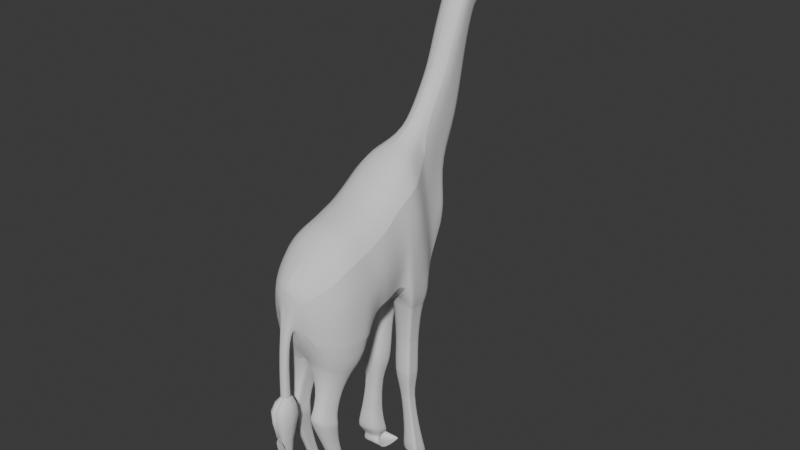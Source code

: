 # Source: Giraffe9.blend  (saved by Blender 4.1.24; exported with 4.5.12 LTS)
import bpy
from mathutils import Matrix  # noqa: F401  (used for matrix-valued properties, if any)

bpy.ops.wm.read_factory_settings(use_empty=True)
scene = bpy.context.scene
scene.name = 'Scene'

# ---- collections
col_collection = bpy.data.collections.new('Collection'); scene.collection.children.link(col_collection)

# ---- world
world_world = bpy.data.worlds.new('World'); scene.world = world_world
world_world.use_nodes = True; world_world.node_tree.nodes.clear()
_N = world_world.node_tree.nodes; _L = world_world.node_tree.links
n0 = _N.new('ShaderNodeOutputWorld'); n0.name = 'World Output'; n0.location = (300, 300)
n1 = _N.new('ShaderNodeBackground'); n1.name = 'Background'; n1.location = (10, 300)
n1.inputs[0].default_value = (0.05088, 0.05088, 0.05088, 1.0)
_L.new(n1.outputs[0], n0.inputs[0])
n0.is_active_output = True
world_world.color = (0.05088, 0.05088, 0.05088)
world_world.use_sun_shadow = False
world_world.sun_shadow_jitter_overblur = 0.0

# ---- meshes
me_cube_001 = bpy.data.meshes.new('Cube.001')
me_cube_001.from_pydata([(0.8648, 0.4811, -2.509), (0.8867, 0.4568, -0.161), (0.8665, 0.9035, -2.153), (0.8786, 0.9278, 0.0008351), (0.8634, 0.01818, -2.509), (0.8921, 0.04245, -0.2661), (0.8269, -0.2089, -2.47), (0.8566, -0.2412, -0.4421), (0.7372, -0.4702, -2.375), (0.7662, -0.4702, -0.6429), (0.5186, -0.7724, -2.14), (0.5422, -0.7724, -0.8776), (0.1174, -0.947, -1.708), (0.1243, -0.9955, -1.366), (0.8193, 1.22, -2.095), (0.8267, 1.252, 0.2582), (0.8303, 1.608, -2.159), (0.8335, 1.608, 0.5252), (0.8037, 1.997, -2.164), (0.8042, 1.925, 0.708), (0.7808, 2.33, -2.272), (0.2849, 2.488, 0.9118), (0.5692, 2.996, -1.011), (0.1916, 3.202, 0.0485), (0.7101, 2.558, -1.716), (0.2537, 2.829, 0.2918), (0.2662, 3.244, -0.5395), (0.05801, 3.345, -0.1482), (0.3175, -0.8597, -1.924), (0.3339, -0.9406, -1.081), (0.8674, 0.6761, -2.129), (0.8827, 0.6923, -0.08007), (0.8264, 1.503, -2.03), (0.8301, 1.43, 0.3917), (0.2885, 2.953, 1.564), (0.1952, 3.62, 0.8221), (0.2574, 3.246, 1.065), (0.06161, 3.762, 0.6254), (0.294, 3.443, 2.643), (0.2006, 3.921, 2.386), (0.2628, 3.702, 2.481), (0.06705, 4.137, 2.304), (0.06077, 3.974, 1.445), (0.1908, 3.799, 1.581), (0.2513, 3.512, 1.745), (0.2816, 3.243, 2.067), (0.2968, 3.709, 3.259), (0.2034, 4.14, 3.09), (0.2656, 3.922, 3.185), (0.06984, 4.357, 3.008), (0.2974, 3.793, 3.508), (0.2041, 4.244, 3.211), (0.2662, 4.086, 3.461), (0.1714, 4.467, 3.183), (0.2996, 4.331, 4.179), (0.2063, 4.684, 4.223), (0.2684, 4.398, 4.196), (0.1754, 4.833, 4.127), (0.2978, 3.99, 3.624), (0.1721, 4.534, 3.356), (0.2045, 4.324, 3.397), (0.2666, 4.136, 3.573), (0.2981, 3.946, 3.789), (0.2669, 4.175, 3.667), (0.1726, 4.58, 3.473), (0.2047, 4.379, 3.522), (0.2984, 4.103, 3.823), (0.2672, 4.223, 3.781), (0.1732, 4.634, 3.613), (0.2051, 4.444, 3.672), (0.2988, 4.195, 4.01), (0.2677, 4.284, 3.926), (0.174, 4.704, 3.793), (0.2055, 4.528, 3.865), (0.2992, 4.228, 4.028), (0.268, 4.341, 4.061), (0.1747, 4.769, 3.96), (0.2059, 4.606, 4.044), (0.1322, 4.226, 4.21), (0.132, 4.171, 4.128), (0.2227, 3.016, 0.1701), (0.6397, 2.777, -1.363), (0.2263, 3.433, 0.9437), (0.2317, 3.811, 2.434), (0.221, 3.655, 1.663), (0.2345, 4.031, 3.138), (0.2351, 4.165, 3.336), (0.2374, 4.53, 4.307), (0.2355, 4.23, 3.485), (0.2358, 4.277, 3.595), (0.2361, 4.334, 3.726), (0.2366, 4.406, 3.895), (0.237, 4.474, 4.052), (0.08225, 4.986, 3.26), (0.08462, 5.214, 3.902), (0.08268, 5.025, 3.36), (0.08298, 5.068, 3.525), (0.08333, 5.099, 3.605), (0.08378, 5.139, 3.709), (0.0842, 5.176, 3.805), (0.1143, 5.534, 3.377), (0.1171, 5.644, 3.689), (0.1148, 5.553, 3.425), (0.1151, 5.573, 3.505), (0.1156, 5.589, 3.545), (0.1161, 5.608, 3.595), (0.1166, 5.626, 3.642), (-0.08167, 5.838, 3.318), (-0.03929, 5.836, 3.318), (-0.08131, 5.749, 3.603), (-0.03893, 5.748, 3.603), (-0.08161, 5.848, 3.346), (-0.03922, 5.847, 3.346), (-0.08156, 5.86, 3.392), (-0.03918, 5.859, 3.392), (-0.08151, 5.853, 3.415), (-0.03912, 5.852, 3.415), (-0.08144, 5.845, 3.463), (-0.03905, 5.844, 3.463), (-0.08138, 5.809, 3.519), (-0.03899, 5.808, 3.519), (-0.0748, 0.9156, -2.153), (-0.06068, 0.8788, 0.218), (-0.08614, 0.469, -2.509), (-0.06068, 0.3836, 0.05624), (-0.08828, 0.006042, -2.509), (-0.05496, -0.03076, -0.04893), (-0.08821, -0.2206, -2.47), (-0.05344, -0.314, -0.2249), (-0.08652, -0.4807, -2.375), (-0.05269, -0.5418, -0.4256), (-0.08088, -0.78, -2.14), (-0.05295, -0.8411, -0.6604), (-0.07131, -0.9494, -1.708), (-0.06445, -0.9979, -1.366), (-0.06673, 1.231, -2.095), (-0.05807, 1.202, 0.4755), (-0.05127, 1.558, 0.7424), (-0.04708, 1.875, 0.9252), (-0.04269, 2.34, -2.272), (-0.07819, 2.438, 1.129), (-0.03495, 3.004, -1.011), (-0.03891, 2.568, -1.716), (-0.03159, 3.248, -0.5395), (-0.07329, 3.349, -0.1482), (-0.05568, -1.007, -0.8642), (-0.07627, -0.8647, -1.924), (-0.06068, 0.6312, 0.1371), (-0.0786, 0.6761, -2.129), (-0.05467, 1.38, 0.6089), (-0.05918, 1.514, -2.03), (-0.07458, 2.903, 1.781), (-0.06969, 3.766, 0.6254), (-0.06914, 3.392, 2.86), (-0.06425, 4.141, 2.304), (-0.07179, 3.192, 2.284), (-0.06703, 3.978, 1.445), (-0.06636, 3.659, 3.476), (-0.06146, 4.36, 3.008), (-0.06573, 3.742, 3.621), (-0.06083, 4.471, 3.183), (-0.06349, 4.341, 4.176), (-0.06007, 4.692, 4.223), (-0.06182, 4.408, 4.196), (-0.05776, 4.837, 4.127), (-0.06531, 4.001, 3.624), (-0.06504, 3.957, 3.789), (-0.06471, 4.113, 3.823), (-0.06428, 4.206, 4.01), (-0.06388, 4.238, 4.025), (-0.06423, 4.232, 4.208), (-0.06444, 4.176, 4.126), (-0.06095, 4.538, 4.307), (-0.03693, 2.786, -1.363), (-0.05683, 4.989, 3.26), (-0.05445, 5.216, 3.902), (-0.05395, 5.535, 3.377), (-0.05108, 5.646, 3.689), (-0.06048, 5.837, 3.318), (-0.06012, 5.749, 3.603), (-0.06041, 5.848, 3.346), (-0.06037, 5.86, 3.392), (-0.06032, 5.852, 3.415), (-0.06025, 5.844, 3.463), (-0.06018, 5.809, 3.519), (0.4397, 3.696, 4.299), (0.44, 3.908, 4.612), (0.1599, 3.929, 4.604), (0.1596, 3.716, 4.292), (-0.08485, 2.341, -2.272), (0.7089, 1.637, -2.073), (0.7116, 1.711, -2.163), (0.693, 1.982, -2.166), (0.6773, 2.214, -2.242), (0.09079, 1.645, -2.073), (0.1024, 2.222, -2.242), (0.07299, 2.222, -2.242), (0.5733, 1.75, -3.187), (0.5796, 1.798, -3.246), (0.5685, 1.977, -3.248), (0.5634, 2.13, -3.298), (0.166, 1.755, -3.187), (0.1844, 2.135, -3.298), (0.1649, 2.135, -3.298), (0.6452, 1.644, -3.945), (0.6611, 1.703, -4.019), (0.6469, 1.924, -4.021), (0.6477, 2.112, -4.082), (0.1416, 1.65, -3.945), (0.176, 2.118, -4.082), (0.1514, 2.119, -4.082), (0.5405, 1.772, -4.384), (0.5482, 1.799, -4.417), (0.5408, 1.899, -4.419), (0.542, 1.985, -4.447), (0.3075, 1.774, -4.384), (0.3253, 1.988, -4.447), (0.3141, 1.988, -4.447), (0.7432, 1.746, -5.479), (0.7517, 1.786, -5.528), (0.7385, 1.934, -5.53), (0.7381, 2.061, -5.571), (0.4024, 1.75, -5.479), (0.4131, 2.065, -5.571), (0.3976, 2.065, -5.571), (0.8394, 1.683, -5.859), (0.8488, 1.745, -5.935), (0.8295, 1.973, -5.938), (0.8237, 2.167, -6.001), (0.3207, 1.69, -5.859), (0.3344, 2.173, -6.001), (0.3102, 2.174, -6.001), (0.7151, 1.951, -6.098), (0.7189, 1.991, -6.129), (0.7112, 2.106, -6.104), (0.7043, 2.211, -6.114), (0.4461, 1.954, -6.098), (0.4495, 2.214, -6.113), (0.4373, 2.214, -6.113), (0.8884, 1.78, -6.336), (0.8908, 1.881, -6.404), (0.8695, 2.153, -6.326), (0.8525, 2.408, -6.332), (0.2434, 1.788, -6.333), (0.2521, 2.415, -6.329), (0.2214, 2.416, -6.329), (0.0786, 0.2009, -2.864), (0.6527, 0.2083, -2.864), (0.07733, -0.07845, -2.864), (0.6517, -0.07112, -2.864), (0.07715, -0.2152, -2.84), (0.6295, -0.2081, -2.84), (0.07752, -0.3722, -2.783), (0.5748, -0.3659, -2.783), (0.07929, -0.5528, -2.641), (0.4414, -0.5482, -2.641), (0.1878, -0.08117, -3.316), (0.5154, -0.077, -3.316), (0.1874, -0.2405, -3.316), (0.5151, -0.2363, -3.316), (0.1873, -0.3185, -3.303), (0.5024, -0.3145, -3.303), (0.1872, -0.4081, -3.27), (0.471, -0.4045, -3.27), (0.1874, -0.5111, -3.189), (0.3941, -0.5085, -3.189), (0.1906, -0.2393, -3.836), (0.5182, -0.2352, -3.836), (0.1907, -0.3987, -3.836), (0.5184, -0.3945, -3.836), (0.1907, -0.4767, -3.823), (0.5058, -0.4727, -3.823), (0.1907, -0.5663, -3.79), (0.4744, -0.5626, -3.79), (0.1904, -0.6693, -3.709), (0.3971, -0.6666, -3.709), (0.156, -0.2125, -3.942), (0.5642, -0.2073, -3.942), (0.1561, -0.4111, -3.942), (0.5644, -0.4059, -3.942), (0.1562, -0.5083, -3.925), (0.5488, -0.5033, -3.925), (0.1562, -0.6199, -3.884), (0.5097, -0.6154, -3.884), (0.1558, -0.7483, -3.784), (0.4134, -0.745, -3.784), (0.2374, -0.2147, -4.329), (0.4827, -0.2117, -4.328), (0.2382, -0.3292, -4.362), (0.4836, -0.3262, -4.362), (0.2385, -0.388, -4.37), (0.4744, -0.3851, -4.369), (0.2387, -0.4594, -4.365), (0.4511, -0.4568, -4.364), (0.2383, -0.5506, -4.329), (0.3931, -0.5487, -4.328), (0.2965, -0.02032, -5.15), (0.4545, -0.01838, -5.149), (0.2973, -0.09417, -5.172), (0.4553, -0.09224, -5.171), (0.2975, -0.1321, -5.176), (0.4495, -0.1303, -5.176), (0.2977, -0.1782, -5.173), (0.4345, -0.1765, -5.173), (0.2974, -0.237, -5.15), (0.3972, -0.2358, -5.15), (0.2892, 0.1686, -5.623), (0.4899, 0.1708, -5.622), (0.2906, 0.08475, -5.674), (0.4913, 0.08695, -5.673), (0.2912, 0.03951, -5.692), (0.4842, 0.04163, -5.691), (0.2918, -0.01805, -5.703), (0.4655, -0.01615, -5.702), (0.292, -0.09791, -5.693), (0.4187, -0.09652, -5.692), (0.2111, 0.3498, -5.726), (0.591, 0.3534, -5.723), (0.2141, 0.2148, -5.854), (0.594, 0.2184, -5.85), (0.2154, 0.1382, -5.905), (0.5807, 0.1416, -5.902), (0.2167, 0.0361, -5.948), (0.5457, 0.03917, -5.945), (0.2178, -0.1156, -5.962), (0.4576, -0.1134, -5.96), (0.2769, 0.4573, -6.022), (0.5209, 0.4596, -6.02), (0.2786, 0.3706, -6.103), (0.5226, 0.3729, -6.101), (0.2794, 0.3214, -6.136), (0.514, 0.3236, -6.134), (0.2803, 0.2558, -6.164), (0.4915, 0.2578, -6.162), (0.2811, 0.1583, -6.173), (0.4351, 0.1597, -6.172), (0.2201, 0.6353, -6.32), (0.5925, 0.6398, -6.318), (0.2225, 0.4643, -6.382), (0.5948, 0.4688, -6.381), (0.2236, 0.3755, -6.399), (0.5817, 0.3798, -6.397), (0.2249, 0.2665, -6.398), (0.5474, 0.2704, -6.397), (0.2262, 0.1244, -6.352), (0.4613, 0.1272, -6.351), (0.08875, -1.159, -2.131), (0.08602, -1.026, -2.309), (-0.03545, -1.027, -2.31), (-0.03272, -1.161, -2.132), (0.08723, -1.186, -3.18), (0.08723, -1.022, -3.222), (-0.005376, -1.022, -3.223), (-0.005376, -1.187, -3.181), (-0.01333, -1.025, -3.092), (-0.01324, -1.191, -3.022), (0.08897, -1.024, -3.09), (0.08906, -1.19, -3.021), (0.09909, -1.172, -4.805), (0.09909, -1.039, -4.839), (0.02446, -1.04, -4.84), (0.02446, -1.172, -4.806), (0.1284, -1.328, -4.054), (-0.01873, -1.329, -4.056)], [], [(122, 3, 15, 136), (30, 31, 1, 0), (148, 30, 0, 123), (127, 125, 248, 250), (0, 1, 5, 4), (131, 129, 252, 254), (8, 10, 255, 253), (4, 5, 7, 6), (6, 7, 9, 8), (146, 28, 12, 133), (8, 9, 11, 10), (125, 123, 246, 248), (28, 29, 13, 12), (33, 32, 16, 17), (3, 2, 14, 15), (137, 17, 19, 138), (149, 33, 17, 137), (19, 18, 20, 21), (17, 16, 18, 19), (138, 19, 21, 140), (23, 27, 37, 35), (80, 81, 22, 23), (21, 20, 24, 25), (143, 144, 27, 26), (23, 22, 26, 27), (10, 11, 29, 28), (131, 10, 28, 146), (121, 2, 30, 148), (2, 3, 31, 30), (136, 15, 33, 149), (15, 14, 32, 33), (140, 21, 34, 151), (21, 25, 36, 34), (80, 23, 35, 82), (153, 38, 46, 157), (83, 39, 47, 85), (38, 40, 48, 46), (43, 42, 41, 39), (45, 44, 40, 38), (84, 43, 39, 83), (155, 45, 38, 153), (151, 34, 45, 155), (82, 35, 43, 84), (34, 36, 44, 45), (35, 37, 42, 43), (47, 49, 53, 51), (39, 41, 49, 47), (59, 53, 93, 95), (46, 48, 52, 50), (85, 47, 51, 86), (157, 46, 50, 159), (162, 55, 57, 164), (172, 87, 55, 162), (161, 54, 56, 163), (77, 76, 57, 55), (74, 75, 56, 54), (92, 77, 55, 87), (86, 51, 60, 88), (50, 52, 61, 58), (51, 53, 59, 60), (159, 50, 58, 165), (57, 76, 99, 94), (88, 60, 65, 89), (58, 61, 63, 62), (60, 59, 64, 65), (165, 58, 62, 166), (89, 65, 69, 90), (62, 63, 67, 66), (65, 64, 68, 69), (166, 62, 66, 167), (90, 69, 73, 91), (66, 67, 71, 70), (69, 68, 72, 73), (167, 66, 70, 168), (91, 73, 77, 92), (70, 71, 75, 74), (73, 72, 76, 77), (168, 70, 74, 169), (76, 72, 98, 99), (78, 170, 187, 186), (169, 74, 79, 171), (74, 54, 78, 79), (71, 91, 92, 75), (67, 90, 91, 71), (63, 89, 90, 67), (61, 88, 89, 63), (52, 86, 88, 61), (75, 92, 87, 56), (163, 56, 87, 172), (48, 85, 86, 52), (36, 82, 84, 44), (44, 84, 83, 40), (40, 83, 85, 48), (25, 80, 82, 36), (25, 24, 81, 80), (99, 98, 105, 106), (96, 95, 102, 103), (98, 97, 104, 105), (95, 93, 100, 102), (64, 59, 95, 96), (164, 57, 94, 175), (68, 64, 96, 97), (72, 68, 97, 98), (104, 103, 114, 116), (106, 105, 118, 120), (103, 102, 112, 114), (97, 96, 103, 104), (175, 94, 101, 177), (94, 99, 106, 101), (184, 119, 109, 179), (178, 107, 111, 180), (180, 111, 113, 181), (181, 113, 115, 182), (182, 115, 117, 183), (183, 117, 119, 184), (177, 101, 110, 179), (101, 106, 120, 110), (102, 100, 108, 112), (105, 104, 116, 118), (118, 183, 184, 120), (116, 182, 183, 118), (114, 181, 182, 116), (112, 180, 181, 114), (108, 178, 180, 112), (120, 184, 179, 110), (93, 174, 176, 100), (100, 176, 178, 108), (53, 160, 174, 93), (24, 142, 173, 81), (49, 158, 160, 53), (54, 161, 170, 78), (41, 154, 158, 49), (37, 152, 156, 42), (42, 156, 154, 41), (14, 135, 150, 32), (3, 122, 147, 31), (11, 132, 145, 29), (22, 141, 143, 26), (20, 139, 142, 24), (27, 144, 152, 37), (81, 173, 141, 22), (2, 121, 135, 14), (29, 145, 134, 13), (133, 12, 347, 348), (7, 128, 130, 9), (9, 130, 132, 11), (5, 126, 128, 7), (31, 147, 124, 1), (1, 124, 126, 5), (188, 185, 186, 187), (79, 78, 186, 185), (171, 79, 185, 188), (170, 171, 188, 187), (18, 16, 191, 192), (196, 195, 202, 203), (32, 150, 194, 190), (20, 18, 192, 193), (150, 189, 196, 194), (16, 32, 190, 191), (139, 20, 193, 195), (189, 139, 195, 196), (201, 203, 210, 208), (195, 193, 200, 202), (193, 192, 199, 200), (191, 190, 197, 198), (194, 196, 203, 201), (190, 194, 201, 197), (192, 191, 198, 199), (207, 206, 213, 214), (197, 201, 208, 204), (199, 198, 205, 206), (203, 202, 209, 210), (202, 200, 207, 209), (200, 199, 206, 207), (198, 197, 204, 205), (217, 216, 223, 224), (205, 204, 211, 212), (208, 210, 217, 215), (204, 208, 215, 211), (206, 205, 212, 213), (210, 209, 216, 217), (209, 207, 214, 216), (222, 224, 231, 229), (216, 214, 221, 223), (214, 213, 220, 221), (212, 211, 218, 219), (215, 217, 224, 222), (211, 215, 222, 218), (213, 212, 219, 220), (230, 228, 235, 237), (218, 222, 229, 225), (220, 219, 226, 227), (224, 223, 230, 231), (223, 221, 228, 230), (221, 220, 227, 228), (219, 218, 225, 226), (234, 233, 240, 241), (228, 227, 234, 235), (226, 225, 232, 233), (229, 231, 238, 236), (225, 229, 236, 232), (227, 226, 233, 234), (231, 230, 237, 238), (240, 239, 243, 245, 244, 242, 241), (237, 235, 242, 244), (235, 234, 241, 242), (233, 232, 239, 240), (232, 236, 243, 239), (246, 247, 257, 256), (252, 250, 260, 262), (251, 253, 263, 261), (254, 252, 262, 264), (123, 0, 247, 246), (4, 6, 251, 249), (10, 131, 254, 255), (0, 4, 249, 247), (6, 8, 253, 251), (129, 127, 250, 252), (265, 264, 274, 275), (256, 257, 267, 266), (262, 260, 270, 272), (261, 263, 273, 271), (255, 254, 264, 265), (249, 251, 261, 259), (248, 246, 256, 258), (253, 255, 265, 263), (250, 248, 258, 260), (247, 249, 259, 257), (269, 271, 281, 279), (275, 274, 284, 285), (266, 267, 277, 276), (272, 270, 280, 282), (259, 261, 271, 269), (258, 256, 266, 268), (263, 265, 275, 273), (260, 258, 268, 270), (257, 259, 269, 267), (264, 262, 272, 274), (278, 276, 286, 288), (279, 281, 291, 289), (285, 284, 294, 295), (276, 277, 287, 286), (268, 266, 276, 278), (273, 275, 285, 283), (270, 268, 278, 280), (267, 269, 279, 277), (274, 272, 282, 284), (271, 273, 283, 281), (290, 288, 298, 300), (293, 295, 305, 303), (288, 286, 296, 298), (289, 291, 301, 299), (283, 285, 295, 293), (280, 278, 288, 290), (277, 279, 289, 287), (284, 282, 292, 294), (281, 283, 293, 291), (282, 280, 290, 292), (297, 299, 309, 307), (300, 298, 308, 310), (303, 305, 315, 313), (298, 296, 306, 308), (287, 289, 299, 297), (294, 292, 302, 304), (291, 293, 303, 301), (292, 290, 300, 302), (286, 287, 297, 296), (295, 294, 304, 305), (314, 312, 322, 324), (307, 309, 319, 317), (310, 308, 318, 320), (313, 315, 325, 323), (304, 302, 312, 314), (301, 303, 313, 311), (302, 300, 310, 312), (296, 297, 307, 306), (305, 304, 314, 315), (299, 301, 311, 309), (321, 323, 333, 331), (324, 322, 332, 334), (317, 319, 329, 327), (320, 318, 328, 330), (311, 313, 323, 321), (312, 310, 320, 322), (306, 307, 317, 316), (315, 314, 324, 325), (309, 311, 321, 319), (308, 306, 316, 318), (332, 330, 340, 342), (331, 333, 343, 341), (334, 332, 342, 344), (327, 329, 339, 337), (322, 320, 330, 332), (316, 317, 327, 326), (325, 324, 334, 335), (319, 321, 331, 329), (318, 316, 326, 328), (323, 325, 335, 333), (338, 339, 341, 340), (336, 337, 339, 338), (340, 341, 343, 342), (342, 343, 345, 344), (326, 327, 337, 336), (335, 334, 344, 345), (329, 331, 341, 339), (328, 326, 336, 338), (333, 335, 345, 343), (330, 328, 338, 340), (355, 354, 352, 353), (134, 133, 348, 349), (13, 134, 349, 346), (12, 13, 346, 347), (354, 356, 351, 352), (357, 355, 353, 350), (356, 357, 350, 351), (347, 346, 357, 356), (346, 349, 355, 357), (348, 347, 356, 354), (349, 348, 354, 355), (359, 358, 361, 360), (362, 363, 361, 358)])
me_cube_001.polygons.foreach_set('use_smooth', [1, 1, 1, 0, 1, 0, 1, 1, 1, 1, 1, 0, 1, 1, 1, 1, 1, 1, 1, 1, 1, 1, 1, 1, 1, 1, 1, 1, 1, 1, 1, 1, 1, 1, 1, 1, 1, 1, 1, 1, 1, 1, 1, 1, 1, 1, 1, 1, 1, 1, 1, 1, 1, 1, 1, 1, 1, 1, 1, 1, 1, 1, 1, 1, 1, 1, 1, 1, 1, 1, 1, 1, 1, 1, 1, 1, 1, 1, 1, 1, 1, 1, 1, 1, 1, 1, 1, 1, 1, 1, 1, 1, 1, 1, 1, 1, 1, 1, 1, 1, 1, 1, 1, 1, 1, 1, 1, 1, 1, 1, 1, 1, 1, 1, 1, 1, 1, 1, 1, 1, 1, 1, 1, 1, 1, 1, 1, 1, 1, 1, 1, 1, 1, 1, 1, 1, 1, 1, 1, 1, 1, 1, 1, 1, 1, 1, 1, 1, 1, 1, 1, 1, 1, 1, 1, 1, 1, 1, 1, 1, 1, 1, 1, 1, 1, 1, 1, 1, 1, 1, 1, 1, 1, 1, 1, 1, 1, 1, 1, 1, 1, 1, 1, 1, 1, 1, 1, 1, 1, 1, 1, 1, 1, 1, 1, 1, 1, 1, 1, 1, 1, 1, 1, 1, 1, 1, 1, 1, 1, 0, 1, 0, 1, 1, 1, 1, 1, 0, 1, 1, 0, 1, 1, 1, 0, 1, 0, 1, 1, 1, 1, 0, 1, 0, 1, 0, 1, 0, 0, 1, 1, 1, 0, 1, 0, 1, 0, 1, 0, 1, 0, 1, 1, 0, 1, 0, 1, 0, 1, 0, 1, 0, 1, 0, 1, 0, 1, 1, 0, 1, 0, 1, 0, 1, 0, 1, 1, 1, 1, 0, 1, 0, 1, 0, 1, 1, 1, 0, 0, 1, 0, 1, 0, 1, 1, 1, 0, 1, 1, 1, 1, 1, 1, 1, 1, 0, 1, 0, 0, 0, 1, 1, 1, 1, 1, 1, 1, 1, 0, 1, 1])
_k = set([(0, 4), (0, 30), (0, 123), (1, 5), (1, 31), (2, 14), (2, 30), (3, 15), (3, 31), (4, 6), (5, 7), (6, 8), (7, 9), (8, 10), (9, 11), (10, 28), (10, 131), (11, 29), (14, 32), (15, 33), (16, 18), (16, 32), (17, 19), (17, 33), (18, 20), (19, 21), (20, 24), (20, 139), (21, 34), (21, 140), (22, 23), (22, 26), (22, 81), (24, 81), (26, 27), (27, 37), (29, 145), (30, 148), (32, 150), (34, 45), (37, 42), (38, 45), (38, 46), (41, 42), (41, 49), (46, 50), (49, 53), (50, 58), (50, 159), (53, 59), (53, 93), (53, 160), (54, 56), (54, 74), (54, 78), (54, 161), (55, 57), (55, 87), (56, 87), (56, 163), (57, 76), (57, 94), (58, 62), (58, 165), (59, 64), (62, 66), (62, 166), (64, 68), (66, 70), (66, 167), (68, 72), (70, 74), (70, 168), (72, 76), (74, 79), (74, 169), (78, 79), (78, 170), (79, 171), (87, 172), (93, 100), (94, 101), (100, 102), (100, 108), (101, 106), (101, 110), (102, 103), (103, 104), (104, 105), (105, 106), (107, 111), (107, 178), (108, 112), (108, 178), (109, 119), (110, 120), (111, 113), (112, 114), (113, 115), (113, 181), (114, 116), (114, 181), (115, 117), (116, 118), (117, 119), (118, 120), (130, 132), (132, 145), (138, 140), (139, 189), (140, 151), (151, 155), (153, 155), (153, 157), (157, 159), (185, 186), (185, 188), (186, 187), (190, 191), (190, 194), (191, 192), (192, 193), (193, 195), (195, 196), (197, 198), (197, 201), (198, 199), (199, 200), (200, 202), (202, 203), (204, 205), (204, 208), (205, 206), (206, 207), (207, 209), (209, 210), (211, 212), (211, 215), (212, 213), (213, 214), (214, 216), (216, 217), (218, 219), (218, 222), (219, 220), (220, 221), (221, 223), (223, 224), (225, 226), (225, 229), (226, 227), (227, 228), (228, 230), (230, 231), (232, 233), (232, 236), (233, 234), (234, 235), (235, 237), (237, 238), (239, 240), (239, 243), (240, 241), (241, 242), (242, 244), (244, 245), (246, 247), (247, 249), (249, 251), (251, 253), (253, 255), (254, 255), (256, 257), (257, 259), (259, 261), (261, 263), (263, 265), (264, 265), (266, 267), (267, 269), (269, 271), (271, 273), (273, 275), (274, 275), (276, 277), (277, 279), (279, 281), (281, 283), (283, 285), (284, 285), (286, 287), (287, 289), (289, 291), (291, 293), (293, 295), (294, 295), (296, 297), (297, 299), (299, 301), (301, 303), (303, 305), (304, 305), (306, 307), (307, 309), (309, 311), (311, 313), (313, 315), (314, 315), (316, 317), (317, 319), (319, 321), (321, 323), (323, 325), (324, 325), (326, 327), (327, 329), (329, 331), (331, 333), (333, 335), (334, 335), (336, 337), (337, 339), (339, 341), (341, 343), (343, 345), (344, 345)])
me_cube_001.attributes.new('sharp_edge', 'BOOLEAN', 'EDGE').data.foreach_set('value', [ (min(e.vertices), max(e.vertices)) in _k for e in me_cube_001.edges])
_uv = me_cube_001.uv_layers.new(name='UVMap')
_uv.uv.foreach_set('vector', [0.75, 0.5, 0.625, 0.5, 0.625, 0.5, 0.75, 0.5, 0.375, 0.625, 0.625, 0.625, 0.625, 0.75, 0.375, 0.75, 0.25, 0.625, 0.375, 0.625, 0.375, 0.75, 0.25, 0.75, 0.0, 0.0, 0.0, 0.0, 0.0, 0.0, 0.0, 0.0, 0.375, 0.75, 0.625, 0.75, 0.625, 0.75, 0.375, 0.75, 0.0, 0.0, 0.0, 0.0, 0.0, 0.0, 0.0, 0.0, 0.375, 0.75, 0.375, 0.75, 0.375, 0.75, 0.375, 0.75, 0.375, 0.75, 0.625, 0.75, 0.625, 0.75, 0.375, 0.75, 0.375, 0.75, 0.625, 0.75, 0.625, 0.75, 0.375, 0.75, 0.25, 0.75, 0.375, 0.75, 0.375, 0.75, 0.25, 0.75, 0.375, 0.75, 0.625, 0.75, 0.625, 0.75, 0.375, 0.75, 0.0, 0.0, 0.0, 0.0, 0.0, 0.0, 0.0, 0.0, 0.375, 0.75, 0.625, 0.75, 0.625, 0.75, 0.375, 0.75, 0.625, 0.5, 0.375, 0.5, 0.375, 0.5, 0.625, 0.5, 0.625, 0.5, 0.375, 0.5, 0.375, 0.5, 0.625, 0.5, 0.75, 0.5, 0.625, 0.5, 0.625, 0.5, 0.75, 0.5, 0.75, 0.5, 0.625, 0.5, 0.625, 0.5, 0.75, 0.5, 0.625, 0.5, 0.375, 0.5, 0.375, 0.5, 0.625, 0.5, 0.625, 0.5, 0.375, 0.5, 0.375, 0.5, 0.625, 0.5, 0.75, 0.5, 0.625, 0.5, 0.625, 0.5, 0.75, 0.5, 0.625, 0.5, 0.625, 0.5, 0.625, 0.5, 0.625, 0.5, 0.625, 0.5, 0.375, 0.5, 0.375, 0.5, 0.625, 0.5, 0.625, 0.5, 0.375, 0.5, 0.375, 0.5, 0.625, 0.5, 0.375, 0.375, 0.625, 0.375, 0.625, 0.5, 0.375, 0.5, 0.625, 0.5, 0.375, 0.5, 0.375, 0.5, 0.625, 0.5, 0.375, 0.75, 0.625, 0.75, 0.625, 0.75, 0.375, 0.75, 0.25, 0.75, 0.375, 0.75, 0.375, 0.75, 0.25, 0.75, 0.25, 0.5, 0.375, 0.5, 0.375, 0.625, 0.25, 0.625, 0.375, 0.5, 0.625, 0.5, 0.625, 0.625, 0.375, 0.625, 0.75, 0.5, 0.625, 0.5, 0.625, 0.5, 0.75, 0.5, 0.625, 0.5, 0.375, 0.5, 0.375, 0.5, 0.625, 0.5, 0.75, 0.5, 0.625, 0.5, 0.625, 0.5, 0.75, 0.5, 0.625, 0.5, 0.625, 0.5, 0.625, 0.5, 0.625, 0.5, 0.625, 0.5, 0.625, 0.5, 0.625, 0.5, 0.625, 0.5, 0.75, 0.5, 0.625, 0.5, 0.625, 0.5, 0.75, 0.5, 0.625, 0.5, 0.625, 0.5, 0.625, 0.5, 0.625, 0.5, 0.625, 0.5, 0.625, 0.5, 0.625, 0.5, 0.625, 0.5, 0.625, 0.5, 0.625, 0.5, 0.625, 0.5, 0.625, 0.5, 0.625, 0.5, 0.625, 0.5, 0.625, 0.5, 0.625, 0.5, 0.625, 0.5, 0.625, 0.5, 0.625, 0.5, 0.625, 0.5, 0.75, 0.5, 0.625, 0.5, 0.625, 0.5, 0.75, 0.5, 0.75, 0.5, 0.625, 0.5, 0.625, 0.5, 0.75, 0.5, 0.625, 0.5, 0.625, 0.5, 0.625, 0.5, 0.625, 0.5, 0.625, 0.5, 0.625, 0.5, 0.625, 0.5, 0.625, 0.5, 0.625, 0.5, 0.625, 0.5, 0.625, 0.5, 0.625, 0.5, 0.625, 0.5, 0.625, 0.5, 0.625, 0.5, 0.625, 0.5, 0.625, 0.5, 0.625, 0.5, 0.625, 0.5, 0.625, 0.5, 0.625, 0.5, 0.625, 0.5, 0.625, 0.5, 0.625, 0.5, 0.625, 0.5, 0.625, 0.5, 0.625, 0.5, 0.625, 0.5, 0.625, 0.5, 0.625, 0.5, 0.625, 0.5, 0.625, 0.5, 0.75, 0.5, 0.625, 0.5, 0.625, 0.5, 0.75, 0.5, 0.75, 0.5, 0.625, 0.5, 0.625, 0.5, 0.75, 0.5, 0.75, 0.5, 0.625, 0.5, 0.625, 0.5, 0.75, 0.5, 0.75, 0.5, 0.625, 0.5, 0.625, 0.5, 0.75, 0.5, 0.625, 0.5, 0.625, 0.5, 0.625, 0.5, 0.625, 0.5, 0.625, 0.5, 0.625, 0.5, 0.625, 0.5, 0.625, 0.5, 0.625, 0.5, 0.625, 0.5, 0.625, 0.5, 0.625, 0.5, 0.625, 0.5, 0.625, 0.5, 0.625, 0.5, 0.625, 0.5, 0.625, 0.5, 0.625, 0.5, 0.625, 0.5, 0.625, 0.5, 0.625, 0.5, 0.625, 0.5, 0.625, 0.5, 0.625, 0.5, 0.75, 0.5, 0.625, 0.5, 0.625, 0.5, 0.75, 0.5, 0.625, 0.5, 0.625, 0.5, 0.625, 0.5, 0.625, 0.5, 0.625, 0.5, 0.625, 0.5, 0.625, 0.5, 0.625, 0.5, 0.625, 0.5, 0.625, 0.5, 0.625, 0.5, 0.625, 0.5, 0.625, 0.5, 0.625, 0.5, 0.625, 0.5, 0.625, 0.5, 0.75, 0.5, 0.625, 0.5, 0.625, 0.5, 0.75, 0.5, 0.625, 0.5, 0.625, 0.5, 0.625, 0.5, 0.625, 0.5, 0.625, 0.5, 0.625, 0.5, 0.625, 0.5, 0.625, 0.5, 0.625, 0.5, 0.625, 0.5, 0.625, 0.5, 0.625, 0.5, 0.75, 0.5, 0.625, 0.5, 0.625, 0.5, 0.75, 0.5, 0.625, 0.5, 0.625, 0.5, 0.625, 0.5, 0.625, 0.5, 0.625, 0.5, 0.625, 0.5, 0.625, 0.5, 0.625, 0.5, 0.625, 0.5, 0.625, 0.5, 0.625, 0.5, 0.625, 0.5, 0.75, 0.5, 0.625, 0.5, 0.625, 0.5, 0.75, 0.5, 0.625, 0.5, 0.625, 0.5, 0.625, 0.5, 0.625, 0.5, 0.625, 0.5, 0.625, 0.5, 0.625, 0.5, 0.625, 0.5, 0.625, 0.5, 0.625, 0.5, 0.625, 0.5, 0.625, 0.5, 0.75, 0.5, 0.625, 0.5, 0.625, 0.5, 0.75, 0.5, 0.625, 0.5, 0.625, 0.5, 0.625, 0.5, 0.625, 0.5, 0.625, 0.5, 0.75, 0.5, 0.75, 0.5, 0.625, 0.5, 0.75, 0.5, 0.625, 0.5, 0.625, 0.5, 0.75, 0.5, 0.625, 0.5, 0.625, 0.5, 0.625, 0.5, 0.625, 0.5, 0.625, 0.5, 0.625, 0.5, 0.625, 0.5, 0.625, 0.5, 0.625, 0.5, 0.625, 0.5, 0.625, 0.5, 0.625, 0.5, 0.625, 0.5, 0.625, 0.5, 0.625, 0.5, 0.625, 0.5, 0.625, 0.5, 0.625, 0.5, 0.625, 0.5, 0.625, 0.5, 0.625, 0.5, 0.625, 0.5, 0.625, 0.5, 0.625, 0.5, 0.625, 0.5, 0.625, 0.5, 0.625, 0.5, 0.625, 0.5, 0.75, 0.5, 0.625, 0.5, 0.625, 0.5, 0.75, 0.5, 0.625, 0.5, 0.625, 0.5, 0.625, 0.5, 0.625, 0.5, 0.625, 0.5, 0.625, 0.5, 0.625, 0.5, 0.625, 0.5, 0.625, 0.5, 0.625, 0.5, 0.625, 0.5, 0.625, 0.5, 0.625, 0.5, 0.625, 0.5, 0.625, 0.5, 0.625, 0.5, 0.625, 0.5, 0.625, 0.5, 0.625, 0.5, 0.625, 0.5, 0.625, 0.5, 0.375, 0.5, 0.375, 0.5, 0.625, 0.5, 0.625, 0.5, 0.625, 0.5, 0.625, 0.5, 0.625, 0.5, 0.625, 0.5, 0.625, 0.5, 0.625, 0.5, 0.625, 0.5, 0.625, 0.5, 0.625, 0.5, 0.625, 0.5, 0.625, 0.5, 0.625, 0.5, 0.625, 0.5, 0.625, 0.5, 0.625, 0.5, 0.625, 0.5, 0.625, 0.5, 0.625, 0.5, 0.625, 0.5, 0.75, 0.5, 0.625, 0.5, 0.625, 0.5, 0.75, 0.5, 0.625, 0.5, 0.625, 0.5, 0.625, 0.5, 0.625, 0.5, 0.625, 0.5, 0.625, 0.5, 0.625, 0.5, 0.625, 0.5, 0.625, 0.5, 0.625, 0.5, 0.625, 0.5, 0.625, 0.5, 0.625, 0.5, 0.625, 0.5, 0.625, 0.5, 0.625, 0.5, 0.625, 0.5, 0.625, 0.5, 0.625, 0.5, 0.625, 0.5, 0.625, 0.5, 0.625, 0.5, 0.625, 0.5, 0.625, 0.5, 0.75, 0.5, 0.625, 0.5, 0.625, 0.5, 0.75, 0.5, 0.625, 0.5, 0.625, 0.5, 0.625, 0.5, 0.625, 0.5, 0.625, 0.375, 0.625, 0.25, 0.625, 0.25, 0.625, 0.375, 0.625, 0.375, 0.625, 0.25, 0.625, 0.25, 0.625, 0.375, 0.625, 0.375, 0.625, 0.25, 0.625, 0.25, 0.625, 0.375, 0.625, 0.375, 0.625, 0.25, 0.625, 0.25, 0.625, 0.375, 0.625, 0.375, 0.625, 0.25, 0.625, 0.25, 0.625, 0.375, 0.625, 0.375, 0.625, 0.25, 0.625, 0.25, 0.625, 0.375, 0.75, 0.5, 0.625, 0.5, 0.625, 0.5, 0.75, 0.5, 0.625, 0.5, 0.625, 0.5, 0.625, 0.5, 0.625, 0.5, 0.625, 0.5, 0.625, 0.5, 0.625, 0.5, 0.625, 0.5, 0.625, 0.5, 0.625, 0.5, 0.625, 0.5, 0.625, 0.5, 0.625, 0.5, 0.625, 0.375, 0.625, 0.375, 0.625, 0.5, 0.625, 0.5, 0.625, 0.375, 0.625, 0.375, 0.625, 0.5, 0.625, 0.5, 0.625, 0.375, 0.625, 0.375, 0.625, 0.5, 0.625, 0.5, 0.625, 0.375, 0.625, 0.375, 0.625, 0.5, 0.625, 0.5, 0.625, 0.375, 0.625, 0.375, 0.625, 0.5, 0.625, 0.5, 0.625, 0.375, 0.625, 0.375, 0.625, 0.5, 0.625, 0.5, 0.625, 0.375, 0.625, 0.375, 0.625, 0.5, 0.625, 0.5, 0.625, 0.375, 0.625, 0.375, 0.625, 0.5, 0.625, 0.5, 0.625, 0.375, 0.625, 0.375, 0.625, 0.5, 0.375, 0.5, 0.25, 0.5, 0.25, 0.5, 0.375, 0.5, 0.625, 0.5, 0.625, 0.375, 0.625, 0.375, 0.625, 0.5, 0.625, 0.5, 0.75, 0.5, 0.75, 0.5, 0.625, 0.5, 0.625, 0.5, 0.625, 0.375, 0.625, 0.375, 0.625, 0.5, 0.625, 0.5, 0.625, 0.375, 0.625, 0.375, 0.625, 0.5, 0.625, 0.5, 0.625, 0.375, 0.625, 0.375, 0.625, 0.5, 0.375, 0.5, 0.25, 0.5, 0.25, 0.5, 0.375, 0.5, 0.625, 0.5, 0.75, 0.5, 0.75, 0.625, 0.625, 0.625, 0.625, 0.75, 0.75, 0.75, 0.75, 0.75, 0.625, 0.75, 0.375, 0.5, 0.25, 0.5, 0.25, 0.5, 0.375, 0.5, 0.375, 0.5, 0.25, 0.5, 0.25, 0.5, 0.375, 0.5, 0.625, 0.5, 0.625, 0.375, 0.625, 0.375, 0.625, 0.5, 0.375, 0.5, 0.25, 0.5, 0.25, 0.5, 0.375, 0.5, 0.375, 0.5, 0.25, 0.5, 0.25, 0.5, 0.375, 0.5, 0.625, 0.75, 0.75, 0.75, 0.75, 0.75, 0.625, 0.75, 0.25, 0.75, 0.375, 0.75, 0.375, 0.75, 0.25, 0.75, 0.625, 0.75, 0.75, 0.75, 0.75, 0.75, 0.625, 0.75, 0.625, 0.75, 0.75, 0.75, 0.75, 0.75, 0.625, 0.75, 0.625, 0.75, 0.75, 0.75, 0.75, 0.75, 0.625, 0.75, 0.625, 0.625, 0.75, 0.625, 0.75, 0.75, 0.625, 0.75, 0.625, 0.75, 0.75, 0.75, 0.75, 0.75, 0.625, 0.75, 0.75, 0.5, 0.625, 0.5, 0.625, 0.5, 0.75, 0.5, 0.625, 0.5, 0.625, 0.5, 0.625, 0.5, 0.625, 0.5, 0.75, 0.5, 0.625, 0.5, 0.625, 0.5, 0.75, 0.5, 0.75, 0.5, 0.75, 0.5, 0.75, 0.5, 0.75, 0.5, 0.375, 0.5, 0.375, 0.5, 0.375, 0.5, 0.375, 0.5, 0.2436, 0.5, 0.25, 0.5, 0.25, 0.5, 0.2436, 0.5, 0.375, 0.5, 0.25, 0.5, 0.25, 0.5, 0.375, 0.5, 0.375, 0.5, 0.375, 0.5, 0.375, 0.5, 0.375, 0.5, 0.25, 0.5, 0.2436, 0.5, 0.2436, 0.5, 0.25, 0.5, 0.375, 0.5, 0.375, 0.5, 0.375, 0.5, 0.375, 0.5, 0.25, 0.5, 0.375, 0.5, 0.375, 0.5, 0.25, 0.5, 0.2436, 0.5, 0.25, 0.5, 0.25, 0.5, 0.2436, 0.5, 0.25, 0.5, 0.2436, 0.5, 0.2436, 0.5, 0.25, 0.5, 0.25, 0.5, 0.375, 0.5, 0.375, 0.5, 0.25, 0.5, 0.375, 0.5, 0.375, 0.5, 0.375, 0.5, 0.375, 0.5, 0.375, 0.5, 0.375, 0.5, 0.375, 0.5, 0.375, 0.5, 0.25, 0.5, 0.2436, 0.5, 0.2436, 0.5, 0.25, 0.5, 0.375, 0.5, 0.25, 0.5, 0.25, 0.5, 0.375, 0.5, 0.375, 0.5, 0.375, 0.5, 0.375, 0.5, 0.375, 0.5, 0.375, 0.5, 0.375, 0.5, 0.375, 0.5, 0.375, 0.5, 0.375, 0.5, 0.25, 0.5, 0.25, 0.5, 0.375, 0.5, 0.375, 0.5, 0.375, 0.5, 0.375, 0.5, 0.375, 0.5, 0.2436, 0.5, 0.25, 0.5, 0.25, 0.5, 0.2436, 0.5, 0.25, 0.5, 0.375, 0.5, 0.375, 0.5, 0.25, 0.5, 0.375, 0.5, 0.375, 0.5, 0.375, 0.5, 0.375, 0.5, 0.375, 0.5, 0.375, 0.5, 0.375, 0.5, 0.375, 0.5, 0.2436, 0.5, 0.25, 0.5, 0.25, 0.5, 0.2436, 0.5, 0.375, 0.5, 0.375, 0.5, 0.375, 0.5, 0.375, 0.5, 0.25, 0.5, 0.2436, 0.5, 0.2436, 0.5, 0.25, 0.5, 0.375, 0.5, 0.25, 0.5, 0.25, 0.5, 0.375, 0.5, 0.375, 0.5, 0.375, 0.5, 0.375, 0.5, 0.375, 0.5, 0.2436, 0.5, 0.25, 0.5, 0.25, 0.5, 0.2436, 0.5, 0.25, 0.5, 0.375, 0.5, 0.375, 0.5, 0.25, 0.5, 0.25, 0.5, 0.2436, 0.5, 0.2436, 0.5, 0.25, 0.5, 0.25, 0.5, 0.375, 0.5, 0.375, 0.5, 0.25, 0.5, 0.375, 0.5, 0.375, 0.5, 0.375, 0.5, 0.375, 0.5, 0.375, 0.5, 0.375, 0.5, 0.375, 0.5, 0.375, 0.5, 0.25, 0.5, 0.2436, 0.5, 0.2436, 0.5, 0.25, 0.5, 0.375, 0.5, 0.25, 0.5, 0.25, 0.5, 0.375, 0.5, 0.375, 0.5, 0.375, 0.5, 0.375, 0.5, 0.375, 0.5, 0.25, 0.5, 0.375, 0.5, 0.375, 0.5, 0.25, 0.5, 0.375, 0.5, 0.25, 0.5, 0.25, 0.5, 0.375, 0.5, 0.375, 0.5, 0.375, 0.5, 0.375, 0.5, 0.375, 0.5, 0.2436, 0.5, 0.25, 0.5, 0.25, 0.5, 0.2436, 0.5, 0.25, 0.5, 0.375, 0.5, 0.375, 0.5, 0.25, 0.5, 0.375, 0.5, 0.375, 0.5, 0.375, 0.5, 0.375, 0.5, 0.375, 0.5, 0.375, 0.5, 0.375, 0.5, 0.375, 0.5, 0.375, 0.5, 0.375, 0.5, 0.375, 0.5, 0.375, 0.5, 0.375, 0.5, 0.375, 0.5, 0.375, 0.5, 0.375, 0.5, 0.375, 0.5, 0.375, 0.5, 0.375, 0.5, 0.375, 0.5, 0.25, 0.5, 0.2436, 0.5, 0.2436, 0.5, 0.25, 0.5, 0.375, 0.5, 0.25, 0.5, 0.25, 0.5, 0.375, 0.5, 0.375, 0.5, 0.375, 0.5, 0.375, 0.5, 0.375, 0.5, 0.2436, 0.5, 0.25, 0.5, 0.25, 0.5, 0.2436, 0.5, 0.375, 0.5, 0.375, 0.5, 0.25, 0.5, 0.2436, 0.5, 0.25, 0.5, 0.375, 0.5, 0.375, 0.5, 0.25, 0.5, 0.375, 0.5, 0.375, 0.5, 0.25, 0.5, 0.375, 0.5, 0.375, 0.5, 0.375, 0.5, 0.375, 0.5, 0.375, 0.5, 0.375, 0.5, 0.375, 0.5, 0.375, 0.5, 0.375, 0.5, 0.25, 0.5, 0.25, 0.5, 0.375, 0.5, 0.25, 0.75, 0.375, 0.75, 0.375, 0.75, 0.25, 0.75, 0.0, 0.0, 0.0, 0.0, 0.0, 0.0, 0.0, 0.0, 0.375, 0.75, 0.375, 0.75, 0.375, 0.75, 0.375, 0.75, 0.0, 0.0, 0.0, 0.0, 0.0, 0.0, 0.0, 0.0, 0.25, 0.75, 0.375, 0.75, 0.375, 0.75, 0.25, 0.75, 0.375, 0.75, 0.375, 0.75, 0.375, 0.75, 0.375, 0.75, 0.375, 0.75, 0.25, 0.75, 0.25, 0.75, 0.375, 0.75, 0.375, 0.75, 0.375, 0.75, 0.375, 0.75, 0.375, 0.75, 0.375, 0.75, 0.375, 0.75, 0.375, 0.75, 0.375, 0.75, 0.0, 0.0, 0.0, 0.0, 0.0, 0.0, 0.0, 0.0, 0.375, 0.75, 0.25, 0.75, 0.25, 0.75, 0.375, 0.75, 0.25, 0.75, 0.375, 0.75, 0.375, 0.75, 0.25, 0.75, 0.0, 0.0, 0.0, 0.0, 0.0, 0.0, 0.0, 0.0, 0.375, 0.75, 0.375, 0.75, 0.375, 0.75, 0.375, 0.75, 0.375, 0.75, 0.25, 0.75, 0.25, 0.75, 0.375, 0.75, 0.375, 0.75, 0.375, 0.75, 0.375, 0.75, 0.375, 0.75, 0.0, 0.0, 0.0, 0.0, 0.0, 0.0, 0.0, 0.0, 0.375, 0.75, 0.375, 0.75, 0.375, 0.75, 0.375, 0.75, 0.0, 0.0, 0.0, 0.0, 0.0, 0.0, 0.0, 0.0, 0.375, 0.75, 0.375, 0.75, 0.375, 0.75, 0.375, 0.75, 0.375, 0.75, 0.375, 0.75, 0.375, 0.75, 0.375, 0.75, 0.375, 0.75, 0.25, 0.75, 0.25, 0.75, 0.375, 0.75, 0.25, 0.75, 0.375, 0.75, 0.375, 0.75, 0.25, 0.75, 0.0, 0.0, 0.0, 0.0, 0.0, 0.0, 0.0, 0.0, 0.375, 0.75, 0.375, 0.75, 0.375, 0.75, 0.375, 0.75, 0.0, 0.0, 0.0, 0.0, 0.0, 0.0, 0.0, 0.0, 0.375, 0.75, 0.375, 0.75, 0.375, 0.75, 0.375, 0.75, 0.0, 0.0, 0.0, 0.0, 0.0, 0.0, 0.0, 0.0, 0.375, 0.75, 0.375, 0.75, 0.375, 0.75, 0.375, 0.75, 0.0, 0.0, 0.0, 0.0, 0.0, 0.0, 0.0, 0.0, 0.0, 0.0, 0.0, 0.0, 0.0, 0.0, 0.0, 0.0, 0.375, 0.75, 0.375, 0.75, 0.375, 0.75, 0.375, 0.75, 0.375, 0.75, 0.25, 0.75, 0.25, 0.75, 0.375, 0.75, 0.25, 0.75, 0.375, 0.75, 0.375, 0.75, 0.25, 0.75, 0.0, 0.0, 0.0, 0.0, 0.0, 0.0, 0.0, 0.0, 0.375, 0.75, 0.375, 0.75, 0.375, 0.75, 0.375, 0.75, 0.0, 0.0, 0.0, 0.0, 0.0, 0.0, 0.0, 0.0, 0.375, 0.75, 0.375, 0.75, 0.375, 0.75, 0.375, 0.75, 0.0, 0.0, 0.0, 0.0, 0.0, 0.0, 0.0, 0.0, 0.375, 0.75, 0.375, 0.75, 0.375, 0.75, 0.375, 0.75, 0.0, 0.0, 0.0, 0.0, 0.0, 0.0, 0.0, 0.0, 0.375, 0.75, 0.375, 0.75, 0.375, 0.75, 0.375, 0.75, 0.0, 0.0, 0.0, 0.0, 0.0, 0.0, 0.0, 0.0, 0.375, 0.75, 0.375, 0.75, 0.375, 0.75, 0.375, 0.75, 0.375, 0.75, 0.375, 0.75, 0.375, 0.75, 0.375, 0.75, 0.0, 0.0, 0.0, 0.0, 0.0, 0.0, 0.0, 0.0, 0.375, 0.75, 0.375, 0.75, 0.375, 0.75, 0.375, 0.75, 0.0, 0.0, 0.0, 0.0, 0.0, 0.0, 0.0, 0.0, 0.375, 0.75, 0.375, 0.75, 0.375, 0.75, 0.375, 0.75, 0.0, 0.0, 0.0, 0.0, 0.0, 0.0, 0.0, 0.0, 0.375, 0.75, 0.375, 0.75, 0.375, 0.75, 0.375, 0.75, 0.0, 0.0, 0.0, 0.0, 0.0, 0.0, 0.0, 0.0, 0.375, 0.75, 0.375, 0.75, 0.375, 0.75, 0.375, 0.75, 0.0, 0.0, 0.0, 0.0, 0.0, 0.0, 0.0, 0.0, 0.375, 0.75, 0.375, 0.75, 0.375, 0.75, 0.375, 0.75, 0.0, 0.0, 0.0, 0.0, 0.0, 0.0, 0.0, 0.0, 0.375, 0.75, 0.375, 0.75, 0.375, 0.75, 0.375, 0.75, 0.0, 0.0, 0.0, 0.0, 0.0, 0.0, 0.0, 0.0, 0.25, 0.75, 0.375, 0.75, 0.375, 0.75, 0.25, 0.75, 0.375, 0.75, 0.25, 0.75, 0.25, 0.75, 0.375, 0.75, 0.0, 0.0, 0.0, 0.0, 0.0, 0.0, 0.0, 0.0, 0.375, 0.75, 0.375, 0.75, 0.375, 0.75, 0.375, 0.75, 0.0, 0.0, 0.0, 0.0, 0.0, 0.0, 0.0, 0.0, 0.375, 0.75, 0.375, 0.75, 0.375, 0.75, 0.375, 0.75, 0.0, 0.0, 0.0, 0.0, 0.0, 0.0, 0.0, 0.0, 0.375, 0.75, 0.375, 0.75, 0.375, 0.75, 0.375, 0.75, 0.0, 0.0, 0.0, 0.0, 0.0, 0.0, 0.0, 0.0, 0.25, 0.75, 0.375, 0.75, 0.375, 0.75, 0.25, 0.75, 0.375, 0.75, 0.25, 0.75, 0.25, 0.75, 0.375, 0.75, 0.375, 0.75, 0.375, 0.75, 0.375, 0.75, 0.375, 0.75, 0.375, 0.75, 0.375, 0.75, 0.375, 0.75, 0.375, 0.75, 0.0, 0.0, 0.0, 0.0, 0.0, 0.0, 0.0, 0.0, 0.375, 0.75, 0.375, 0.75, 0.375, 0.75, 0.375, 0.75, 0.0, 0.0, 0.0, 0.0, 0.0, 0.0, 0.0, 0.0, 0.375, 0.75, 0.375, 0.75, 0.375, 0.75, 0.375, 0.75, 0.0, 0.0, 0.0, 0.0, 0.0, 0.0, 0.0, 0.0, 0.25, 0.75, 0.375, 0.75, 0.375, 0.75, 0.25, 0.75, 0.375, 0.75, 0.25, 0.75, 0.25, 0.75, 0.375, 0.75, 0.375, 0.75, 0.375, 0.75, 0.375, 0.75, 0.375, 0.75, 0.0, 0.0, 0.0, 0.0, 0.0, 0.0, 0.0, 0.0, 0.0, 0.0, 0.0, 0.0, 0.0, 0.0, 0.0, 0.0, 0.375, 0.75, 0.375, 0.75, 0.375, 0.75, 0.375, 0.75, 0.0, 0.0, 0.0, 0.0, 0.0, 0.0, 0.0, 0.0, 0.375, 0.75, 0.375, 0.75, 0.375, 0.75, 0.375, 0.75, 0.0, 0.0, 0.0, 0.0, 0.0, 0.0, 0.0, 0.0, 0.25, 0.75, 0.375, 0.75, 0.375, 0.75, 0.25, 0.75, 0.375, 0.75, 0.25, 0.75, 0.25, 0.75, 0.375, 0.75, 0.375, 0.75, 0.375, 0.75, 0.375, 0.75, 0.375, 0.75, 0.0, 0.0, 0.0, 0.0, 0.0, 0.0, 0.0, 0.0, 0.375, 0.75, 0.375, 0.75, 0.375, 0.75, 0.375, 0.75, 0.25, 0.75, 0.375, 0.75, 0.375, 0.75, 0.25, 0.75, 0.25, 0.75, 0.375, 0.75, 0.375, 0.75, 0.25, 0.75, 0.25, 0.75, 0.375, 0.75, 0.375, 0.75, 0.25, 0.75, 0.25, 0.75, 0.375, 0.75, 0.375, 0.75, 0.25, 0.75, 0.25, 0.75, 0.375, 0.75, 0.375, 0.75, 0.25, 0.75, 0.375, 0.75, 0.25, 0.75, 0.25, 0.75, 0.375, 0.75, 0.375, 0.75, 0.375, 0.75, 0.375, 0.75, 0.375, 0.75, 0.0, 0.0, 0.0, 0.0, 0.0, 0.0, 0.0, 0.0, 0.375, 0.75, 0.375, 0.75, 0.375, 0.75, 0.375, 0.75, 0.0, 0.0, 0.0, 0.0, 0.0, 0.0, 0.0, 0.0, 0.0, 0.0, 0.0, 0.0, 0.0, 0.0, 0.0, 0.0, 0.0, 0.0, 0.0, 0.0, 0.0, 0.0, 0.0, 0.0, 0.625, 0.75, 0.75, 0.75, 0.75, 0.75, 0.625, 0.75, 0.375, 0.75, 0.625, 0.75, 0.625, 0.75, 0.375, 0.75, 0.25, 0.75, 0.375, 0.75, 0.375, 0.75, 0.25, 0.75, 0.625, 0.75, 0.75, 0.75, 0.75, 0.75, 0.625, 0.75, 0.375, 0.75, 0.625, 0.75, 0.625, 0.75, 0.375, 0.75, 0.375, 0.75, 0.625, 0.75, 0.625, 0.75, 0.375, 0.75, 0.625, 0.75, 0.75, 0.75, 0.75, 0.75, 0.625, 0.75, 0.25, 0.75, 0.375, 0.75, 0.375, 0.75, 0.25, 0.75, 0.0, 0.0, 0.0, 0.0, 0.0, 0.0, 0.0, 0.0, 0.375, 0.75, 0.625, 0.75, 0.625, 0.875, 0.375, 0.875, 0.625, 0.75, 0.75, 0.75, 0.75, 0.75, 0.625, 0.75])
me_cube_001.update()
me_cube_002 = bpy.data.meshes.new('Cube.002')
me_cube_002.from_pydata([(0.07269, -0.002435, 0.6424), (0.07269, 0.107, 0.6145), (-2.173e-09, 0.1341, 0.607), (-2.173e-09, -0.03002, 0.6488), (0.1616, -0.2279, 0.3561), (0.1616, 0.1728, 0.254), (-0.06178, 0.1717, 0.2513), (-0.06178, -0.229, 0.3534), (0.1039, -0.01917, -0.8579), (0.08258, 0.09504, -1.004), (-2.173e-09, 0.1168, -1.01), (-2.173e-09, -0.01959, -0.859), (0.1021, -0.146, -0.35), (0.118, 0.08289, -0.3046), (-2.173e-09, 0.04947, -0.4013), (-2.173e-09, -0.1727, -0.2263), (-0.07269, -0.002435, 0.6424), (-0.07269, 0.107, 0.6145), (-0.1616, -0.2279, 0.3561), (-0.1616, 0.1728, 0.254), (0.06178, 0.1717, 0.2513), (0.06178, -0.229, 0.3534), (-0.1039, -0.01917, -0.8579), (-0.08258, 0.09504, -1.004), (-0.1021, -0.146, -0.35), (-0.118, 0.08289, -0.3046), (0.0836, 0.05234, 0.6286), (0.0418, 0.1308, 0.608), (0.0418, -0.02651, 0.6481), (-2.406e-09, 0.0248, 0.5535), (0.2035, -0.02735, 0.3055), (0.04992, 0.2474, 0.2335), (0.04992, -0.3036, 0.3739), (-0.1037, -0.02887, 0.3019), (-0.03979, 0.1588, 0.4461), (-0.03979, -0.1494, 0.5246), (0.1306, 0.158, 0.4505), (0.1306, -0.1456, 0.5279), (0.09764, 0.04773, -0.9768), (0.04748, 0.1142, -1.009), (-2.173e-09, 0.05012, -0.9784), (0.1111, -0.09081, -0.6008), (0.1492, 0.1319, 0.000119), (-2.173e-09, 0.09764, -0.6651), (-0.03692, -0.2133, 0.08739), (0.1478, -0.2099, 0.07884), (0.09618, 0.07487, -0.6451), (-0.03703, 0.1277, -0.009644), (-2.173e-09, -0.09461, -0.5865), (0.06093, -0.1691, -0.2411), (0.05882, 0.1214, -0.3238), (-2.173e-09, -0.04709, -0.2731), (0.139, -0.02777, -0.2847), (-0.0836, 0.05234, 0.6286), (-0.0418, 0.1308, 0.608), (-0.0418, -0.02651, 0.6481), (-0.2035, -0.02735, 0.3055), (-0.04992, 0.2474, 0.2335), (-0.04992, -0.3036, 0.3739), (0.1037, -0.02887, 0.3019), (0.03979, 0.1588, 0.4461), (0.03979, -0.1494, 0.5246), (-0.1306, 0.158, 0.4505), (-0.1306, -0.1456, 0.5279), (-0.09764, 0.04773, -0.9768), (-0.04748, 0.1142, -1.009), (-0.1111, -0.09081, -0.6008), (-0.1492, 0.1319, 0.0001192), (0.03692, -0.2133, 0.08739), (-0.1478, -0.2099, 0.07884), (-0.09618, 0.07487, -0.6451), (0.03703, 0.1277, -0.009644), (-0.06093, -0.1691, -0.2411), (-0.05882, 0.1214, -0.3238), (-0.139, -0.02777, -0.2847), (-0.0709, 0.002495, 0.4794), (0.1128, 0.003181, -0.6263), (0.04572, 0.2151, 0.4349), (0.04572, -0.2036, 0.5415), (0.1623, 0.006355, 0.4896), (-2.173e-09, 0.003299, -0.6262), (0.05435, 0.1027, -0.6549), (0.05577, -0.2734, 0.1015), (0.05571, 0.1947, -0.01931), (-0.07033, -0.04268, 0.04101), (0.1838, -0.03886, 0.04193), (0.0709, 0.002495, 0.4794), (-0.1128, 0.003181, -0.6263), (-0.04572, 0.2151, 0.4349), (-0.04572, -0.2036, 0.5415), (-0.1623, 0.006355, 0.4896), (-0.05435, 0.1027, -0.6549), (-0.05577, -0.2734, 0.1015), (-0.05571, 0.1947, -0.01931), (0.07033, -0.04268, 0.04101), (-0.1838, -0.03886, 0.04193)], [], [(3, 29, 75, 35), (29, 2, 34, 75), (75, 34, 6, 33), (35, 75, 33, 7), (13, 52, 76, 46), (52, 12, 41, 76), (76, 41, 8, 38), (46, 76, 38, 9), (2, 27, 77, 34), (27, 1, 36, 77), (77, 36, 5, 31), (34, 77, 31, 6), (0, 28, 78, 37), (28, 3, 35, 78), (78, 35, 7, 32), (37, 78, 32, 4), (1, 26, 79, 36), (26, 0, 37, 79), (79, 37, 4, 30), (36, 79, 30, 5), (15, 51, 80, 48), (51, 14, 43, 80), (80, 43, 10, 40), (48, 80, 40, 11), (14, 50, 81, 43), (50, 13, 46, 81), (81, 46, 9, 39), (43, 81, 39, 10), (4, 32, 82, 45), (32, 7, 44, 82), (82, 44, 15, 49), (45, 82, 49, 12), (6, 31, 83, 47), (31, 5, 42, 83), (83, 42, 13, 50), (47, 83, 50, 14), (7, 33, 84, 44), (33, 6, 47, 84), (84, 47, 14, 51), (44, 84, 51, 15), (5, 30, 85, 42), (30, 4, 45, 85), (85, 45, 12, 52), (42, 85, 52, 13), (3, 61, 86, 29), (61, 21, 59, 86), (86, 59, 20, 60), (29, 86, 60, 2), (25, 70, 87, 74), (70, 23, 64, 87), (87, 64, 22, 66), (74, 87, 66, 24), (2, 60, 88, 54), (60, 20, 57, 88), (88, 57, 19, 62), (54, 88, 62, 17), (16, 63, 89, 55), (63, 18, 58, 89), (89, 58, 21, 61), (55, 89, 61, 3), (17, 62, 90, 53), (62, 19, 56, 90), (90, 56, 18, 63), (53, 90, 63, 16), (14, 43, 91, 73), (43, 10, 65, 91), (91, 65, 23, 70), (73, 91, 70, 25), (18, 69, 92, 58), (69, 24, 72, 92), (92, 72, 15, 68), (58, 92, 68, 21), (20, 71, 93, 57), (71, 14, 73, 93), (93, 73, 25, 67), (57, 93, 67, 19), (21, 68, 94, 59), (68, 15, 51, 94), (94, 51, 14, 71), (59, 94, 71, 20), (19, 67, 95, 56), (67, 25, 74, 95), (95, 74, 24, 69), (56, 95, 69, 18)])
me_cube_002.polygons.foreach_set('use_smooth', [0, 0, 0, 0, 1, 1, 1, 1, 1, 1, 1, 1, 1, 1, 1, 1, 1, 1, 1, 1, 0, 0, 0, 0, 1, 1, 1, 1, 1, 1, 1, 1, 1, 1, 1, 1, 0, 0, 0, 0, 1, 1, 1, 1, 0, 0, 0, 0, 1, 1, 1, 1, 1, 1, 1, 1, 1, 1, 1, 1, 1, 1, 1, 1, 1, 1, 1, 1, 1, 1, 1, 1, 1, 1, 1, 1, 0, 0, 0, 0, 1, 1, 1, 1])
_uv = me_cube_002.uv_layers.new(name='UVMap')
_uv.uv.foreach_set('vector', [0.0, 0.0, 0.0, 0.0, 0.0, 0.0, 0.0, 0.0, 0.0, 0.0, 0.0, 0.0, 0.0, 0.0, 0.0, 0.0, 0.0, 0.0, 0.0, 0.0, 0.0, 0.0, 0.0, 0.0, 0.0, 0.0, 0.0, 0.0, 0.0, 0.0, 0.0, 0.0, 0.375, 0.75, 0.5, 0.75, 0.5017, 0.75, 0.3924, 0.75, 0.5, 0.75, 0.625, 0.75, 0.625, 0.75, 0.5017, 0.75, 0.5017, 0.75, 0.625, 0.75, 0.625, 0.75, 0.5, 0.75, 0.3924, 0.75, 0.5017, 0.75, 0.5, 0.75, 0.375, 0.75, 0.25, 0.75, 0.3125, 0.75, 0.3142, 0.75, 0.25, 0.75, 0.3125, 0.75, 0.375, 0.75, 0.3924, 0.75, 0.3142, 0.75, 0.3142, 0.75, 0.3924, 0.75, 0.375, 0.75, 0.3125, 0.75, 0.25, 0.75, 0.3142, 0.75, 0.3125, 0.75, 0.25, 0.75, 0.625, 0.75, 0.6875, 0.75, 0.6858, 0.75, 0.6076, 0.75, 0.6875, 0.75, 0.75, 0.75, 0.75, 0.75, 0.6858, 0.75, 0.6858, 0.75, 0.75, 0.75, 0.75, 0.75, 0.6871, 0.75, 0.6076, 0.75, 0.6858, 0.75, 0.6871, 0.75, 0.625, 0.75, 0.375, 0.75, 0.5, 0.75, 0.5, 0.75, 0.3924, 0.75, 0.5, 0.75, 0.625, 0.75, 0.6076, 0.75, 0.5, 0.75, 0.5, 0.75, 0.6076, 0.75, 0.625, 0.75, 0.5, 0.75, 0.3924, 0.75, 0.5, 0.75, 0.5, 0.75, 0.375, 0.75, 0.0, 0.0, 0.0, 0.0, 0.0, 0.0, 0.0, 0.0, 0.0, 0.0, 0.0, 0.0, 0.0, 0.0, 0.0, 0.0, 0.0, 0.0, 0.0, 0.0, 0.0, 0.0, 0.0, 0.0, 0.0, 0.0, 0.0, 0.0, 0.0, 0.0, 0.0, 0.0, 0.25, 0.75, 0.3125, 0.75, 0.3142, 0.75, 0.25, 0.75, 0.3125, 0.75, 0.375, 0.75, 0.3924, 0.75, 0.3142, 0.75, 0.3142, 0.75, 0.3924, 0.75, 0.375, 0.75, 0.3125, 0.75, 0.25, 0.75, 0.3142, 0.75, 0.3125, 0.75, 0.25, 0.75, 0.625, 0.75, 0.6871, 0.75, 0.6875, 0.75, 0.625, 0.75, 0.6871, 0.75, 0.75, 0.75, 0.75, 0.75, 0.6875, 0.75, 0.6875, 0.75, 0.75, 0.75, 0.75, 0.75, 0.6875, 0.75, 0.625, 0.75, 0.6875, 0.75, 0.6875, 0.75, 0.625, 0.75, 0.25, 0.75, 0.3125, 0.75, 0.3142, 0.75, 0.25, 0.75, 0.3125, 0.75, 0.375, 0.75, 0.3924, 0.75, 0.3142, 0.75, 0.3142, 0.75, 0.3924, 0.75, 0.375, 0.75, 0.3125, 0.75, 0.25, 0.75, 0.3142, 0.75, 0.3125, 0.75, 0.25, 0.75, 0.0, 0.0, 0.0, 0.0, 0.0, 0.0, 0.0, 0.0, 0.0, 0.0, 0.0, 0.0, 0.0, 0.0, 0.0, 0.0, 0.0, 0.0, 0.0, 0.0, 0.0, 0.0, 0.0, 0.0, 0.0, 0.0, 0.0, 0.0, 0.0, 0.0, 0.0, 0.0, 0.375, 0.75, 0.5, 0.75, 0.5017, 0.75, 0.3924, 0.75, 0.5, 0.75, 0.625, 0.75, 0.625, 0.75, 0.5017, 0.75, 0.5017, 0.75, 0.625, 0.75, 0.625, 0.75, 0.5, 0.75, 0.3924, 0.75, 0.5017, 0.75, 0.5, 0.75, 0.375, 0.75, 0.0, 0.0, 0.0, 0.0, 0.0, 0.0, 0.0, 0.0, 0.0, 0.0, 0.0, 0.0, 0.0, 0.0, 0.0, 0.0, 0.0, 0.0, 0.0, 0.0, 0.0, 0.0, 0.0, 0.0, 0.0, 0.0, 0.0, 0.0, 0.0, 0.0, 0.0, 0.0, 0.375, 0.75, 0.3924, 0.75, 0.5017, 0.75, 0.5, 0.75, 0.3924, 0.75, 0.375, 0.75, 0.5, 0.75, 0.5017, 0.75, 0.5017, 0.75, 0.5, 0.75, 0.625, 0.75, 0.625, 0.75, 0.5, 0.75, 0.5017, 0.75, 0.625, 0.75, 0.625, 0.75, 0.25, 0.75, 0.25, 0.75, 0.3147, 0.75, 0.3125, 0.75, 0.25, 0.75, 0.25, 0.75, 0.3151, 0.75, 0.3147, 0.75, 0.3147, 0.75, 0.3151, 0.75, 0.3958, 0.75, 0.3941, 0.75, 0.3125, 0.75, 0.3147, 0.75, 0.3941, 0.75, 0.375, 0.75, 0.625, 0.75, 0.6059, 0.75, 0.6853, 0.75, 0.6875, 0.75, 0.6059, 0.75, 0.6042, 0.75, 0.6849, 0.75, 0.6853, 0.75, 0.6853, 0.75, 0.6849, 0.75, 0.75, 0.75, 0.75, 0.75, 0.6875, 0.75, 0.6853, 0.75, 0.75, 0.75, 0.75, 0.75, 0.375, 0.75, 0.3941, 0.75, 0.5, 0.75, 0.5, 0.75, 0.3941, 0.75, 0.3958, 0.75, 0.5, 0.75, 0.5, 0.75, 0.5, 0.75, 0.5, 0.75, 0.6042, 0.75, 0.6059, 0.75, 0.5, 0.75, 0.5, 0.75, 0.6059, 0.75, 0.625, 0.75, 0.25, 0.75, 0.25, 0.75, 0.3142, 0.75, 0.3125, 0.75, 0.25, 0.75, 0.25, 0.75, 0.3125, 0.75, 0.3142, 0.75, 0.3142, 0.75, 0.3125, 0.75, 0.375, 0.75, 0.3924, 0.75, 0.3125, 0.75, 0.3142, 0.75, 0.3924, 0.75, 0.375, 0.75, 0.6042, 0.75, 0.6059, 0.75, 0.6853, 0.75, 0.6849, 0.75, 0.6059, 0.75, 0.625, 0.75, 0.6875, 0.75, 0.6853, 0.75, 0.6853, 0.75, 0.6875, 0.75, 0.75, 0.75, 0.75, 0.75, 0.6849, 0.75, 0.6853, 0.75, 0.75, 0.75, 0.75, 0.75, 0.25, 0.75, 0.25, 0.75, 0.3147, 0.75, 0.3151, 0.75, 0.25, 0.75, 0.25, 0.75, 0.3125, 0.75, 0.3147, 0.75, 0.3147, 0.75, 0.3125, 0.75, 0.375, 0.75, 0.3941, 0.75, 0.3151, 0.75, 0.3147, 0.75, 0.3941, 0.75, 0.3958, 0.75, 0.0, 0.0, 0.0, 0.0, 0.0, 0.0, 0.0, 0.0, 0.0, 0.0, 0.0, 0.0, 0.0, 0.0, 0.0, 0.0, 0.0, 0.0, 0.0, 0.0, 0.0, 0.0, 0.0, 0.0, 0.0, 0.0, 0.0, 0.0, 0.0, 0.0, 0.0, 0.0, 0.3958, 0.75, 0.3941, 0.75, 0.5, 0.75, 0.5, 0.75, 0.3941, 0.75, 0.375, 0.75, 0.5, 0.75, 0.5, 0.75, 0.5, 0.75, 0.5, 0.75, 0.625, 0.75, 0.6059, 0.75, 0.5, 0.75, 0.5, 0.75, 0.6059, 0.75, 0.6042, 0.75])
me_cube_002.update()

# ---- objects
ob_empty = bpy.data.objects.new('Empty', None)
ob_cube = bpy.data.objects.new('Cube', me_cube_001)
ob_empty_001 = bpy.data.objects.new('Empty.001', None)
ob_cube_001 = bpy.data.objects.new('Cube.001', me_cube_002)

# ---- transforms, parenting, visibility, modifiers, constraints
ob_empty.location = (7.828e-18, -0.03525, 0.0235)
ob_empty.rotation_euler = (1.571, -0.0, 1.571)
ob_empty.scale = (2.175, 2.175, 2.175)
ob_empty.empty_display_type = 'IMAGE'
ob_empty.empty_display_size = 5.0
ob_cube.location = (3.127, -2.832, 0.0)
ob_cube.scale = (0.563, 0.563, 0.563)
_m = ob_cube.modifiers.new('Mirror', 'MIRROR')
_m.merge_threshold = 0.164
_m = ob_cube.modifiers.new('Subdivision', 'SUBSURF')
ob_empty_001.location = (7.828e-18, -0.03525, -5.32)
ob_empty_001.rotation_euler = (3.142, -4.371e-08, 1.571)
ob_empty_001.scale = (2.175, 2.175, 2.175)
ob_empty_001.empty_display_type = 'IMAGE'
ob_empty_001.empty_display_size = 5.0
ob_cube_001.location = (3.127, -3.472, -2.122)
ob_cube_001.rotation_euler = (-0.04488, -9.963e-18, 2.236e-19)
ob_cube_001.scale = (0.563, 0.563, 0.563)
_m = ob_cube_001.modifiers.new('ParticleSystem', 'PARTICLE_SYSTEM')

# ---- collection membership
col_collection.objects.link(ob_empty)
col_collection.objects.link(ob_cube)
col_collection.objects.link(ob_empty_001)
col_collection.objects.link(ob_cube_001)

# ---- scene / render settings (as saved in the file)
scene.frame_start = 1; scene.frame_end = 250; scene.frame_set(1)
scene.render.engine = 'BLENDER_EEVEE_NEXT'
scene.cycles.sampling_pattern = 'TABULATED_SOBOL'
scene.eevee.ray_tracing_options.trace_max_roughness = 0.0
bpy.context.view_layer.update()

# ---- added for rendering (the .blend has no active camera and no usable light): camera, sun
cam_auto = bpy.data.cameras.new('AutoCamera')
cam_auto.lens = 50.0
cam_auto.sensor_width = 36.0
cam_auto.clip_end = 1000.0
ob_auto_camera = bpy.data.objects.new('AutoCamera', cam_auto)
scene.collection.objects.link(ob_auto_camera)
ob_auto_camera.location = (10.0855, -9.9515, 5.0626)
ob_auto_camera.rotation_euler = (1.09748, -7.21219e-08, 0.694738)
scene.camera = ob_auto_camera
light_auto_sun = bpy.data.lights.new('AutoSun', 'SUN')
light_auto_sun.energy = 3.0
light_auto_sun.angle = 0.0523599
ob_auto_sun = bpy.data.objects.new('AutoSun', light_auto_sun)
scene.collection.objects.link(ob_auto_sun)
ob_auto_sun.rotation_euler = (0.872665, 0.174533, 0.523599)
bpy.context.view_layer.update()
